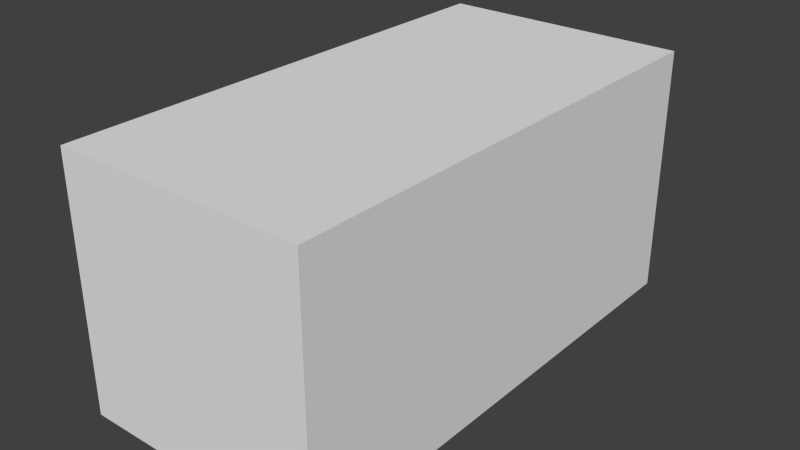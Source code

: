 # Source: BasicHull.blend  (saved by Blender 2.76.0; exported with 4.5.12 LTS)
import bpy
from mathutils import Matrix  # noqa: F401  (used for matrix-valued properties, if any)

bpy.ops.wm.read_factory_settings(use_empty=True)
scene = bpy.context.scene
scene.name = 'Scene'

# ---- collections
col_collection_1 = bpy.data.collections.new('Collection 1'); scene.collection.children.link(col_collection_1)
col_collection_1.hide_render = True
col_collection_1.hide_viewport = True
col_collection_2 = bpy.data.collections.new('Collection 2'); scene.collection.children.link(col_collection_2)
col_collection_2.hide_render = True
col_collection_2.hide_viewport = True
col_collection_3 = bpy.data.collections.new('Collection 3'); scene.collection.children.link(col_collection_3)
col_collection_3.hide_render = True
col_collection_3.hide_viewport = True
col_collection_4 = bpy.data.collections.new('Collection 4'); scene.collection.children.link(col_collection_4)
col_collection_4.hide_render = True
col_collection_4.hide_viewport = True
col_collection_5 = bpy.data.collections.new('Collection 5'); scene.collection.children.link(col_collection_5)

# ---- materials (node trees are filled in below, after node groups)
mat_hullmain = bpy.data.materials.new('HullMain')
mat_hullmain.alpha_threshold = 0.0
mat_hullmain.use_transparent_shadow = False
mat_hullmain.roughness = 0.5
mat_hullmain.specular_intensity = 0.0
mat_hullmain.line_color = (0.0, 0.0, 0.0, 1.0)
mat_hullwindow = bpy.data.materials.new('HullWindow')
mat_hullwindow.alpha_threshold = 0.0
mat_hullwindow.use_transparent_shadow = False
mat_hullwindow.roughness = 0.5

# ---- material node trees

# ---- world
world_world = bpy.data.worlds.new('World'); scene.world = world_world
world_world.color = (0.05088, 0.05088, 0.05088)
world_world.use_sun_shadow = False
world_world.sun_shadow_jitter_overblur = 0.0
world_world.cycles.sampling_method = 'MANUAL'
world_world.cycles.sample_map_resolution = 256

# ---- meshes
me_hullblocknormal = bpy.data.meshes.new('HullBlockNormal')
me_hullblocknormal.from_pydata([(1.0, 1.0, -1.0), (1.0, -1.0, -1.0), (-1.0, -1.0, -1.0), (-1.0, 1.0, -1.0), (1.0, 1.0, 1.0), (1.0, -1.0, 1.0), (-1.0, -1.0, 1.0), (-1.0, 1.0, 1.0)], [], [(0, 1, 2, 3), (4, 7, 6, 5), (0, 4, 5, 1), (1, 5, 6, 2), (2, 6, 7, 3), (4, 0, 3, 7)])
me_hullblocknormal.materials.append(mat_hullmain)
me_hullblocknormal.use_remesh_preserve_volume = False
me_hullblocknormal.use_remesh_preserve_attributes = False
me_hullblocknormal.use_mirror_vertex_groups = False
me_hullblocknormal.update()
me_hullblockslope = bpy.data.meshes.new('HullBlockSlope')
me_hullblockslope.from_pydata([(1.0, 1.0, -1.0), (1.0, -1.0, -1.0), (-1.0, -1.0, -1.0), (-1.0, 1.0, -1.0), (1.0, -1.0, 1.0), (-1.0, -1.0, 1.0)], [], [(0, 1, 2, 3), (0, 3, 5, 4), (1, 4, 5, 2), (2, 5, 3), (0, 4, 1)])
me_hullblockslope.materials.append(mat_hullmain)
me_hullblockslope.use_remesh_preserve_volume = False
me_hullblockslope.use_remesh_preserve_attributes = False
me_hullblockslope.use_mirror_vertex_groups = False
me_hullblockslope.update()
me_hullblockcorner = bpy.data.meshes.new('HullBlockCorner')
me_hullblockcorner.from_pydata([(1.0, 1.0, -1.0), (1.0, -1.0, -1.0), (-1.0, -1.0, -1.0), (1.0, -1.0, 1.0)], [], [(3, 0, 2), (1, 3, 2), (0, 3, 1), (1, 2, 0)])
me_hullblockcorner.materials.append(mat_hullmain)
me_hullblockcorner.use_remesh_preserve_volume = False
me_hullblockcorner.use_remesh_preserve_attributes = False
me_hullblockcorner.use_mirror_vertex_groups = False
me_hullblockcorner.update()
me_hullblockinvcorner = bpy.data.meshes.new('HullBlockInvCorner')
me_hullblockinvcorner.from_pydata([(1.0, 1.0, -1.0), (1.0, -1.0, -1.0), (-1.0, -1.0, -1.0), (-1.0, 1.0, -1.0), (1.0, 1.0, 1.0), (1.0, -1.0, 1.0), (-1.0, -1.0, 1.0)], [], [(0, 1, 2, 3), (0, 4, 5, 1), (1, 5, 6, 2), (5, 4, 6), (6, 4, 3), (2, 6, 3), (4, 0, 3)])
me_hullblockinvcorner.materials.append(mat_hullmain)
me_hullblockinvcorner.use_remesh_preserve_volume = False
me_hullblockinvcorner.use_remesh_preserve_attributes = False
me_hullblockinvcorner.use_mirror_vertex_groups = False
me_hullblockinvcorner.update()
me_crewquarters = bpy.data.meshes.new('CrewQuarters')
me_crewquarters.from_pydata([(1.0, 3.0, -1.0), (1.0, -1.0, -1.0), (-1.0, -1.0, -1.0), (-1.0, 3.0, -1.0), (1.0, 3.0, 1.0), (1.0, -1.0, 1.0), (-1.0, -1.0, 1.0), (-1.0, 3.0, 1.0), (1.0, -0.6628, -0.4129), (1.0, -0.6628, 0.5821), (1.0, 0.5186, 0.5821), (1.0, 0.5186, -0.4129), (1.0, 0.9034, 0.5076), (1.0, 0.9034, -0.3122), (1.0, 1.645, -0.3122), (1.0, 2.749, -0.3122), (1.0, 2.749, 0.5076), (1.0, 1.645, 0.5076), (1.0, 2.023, 0.5076), (1.0, 2.023, -0.3122)], [], [(0, 1, 2, 3), (4, 7, 6, 5), (1, 5, 6, 2), (2, 6, 7, 3), (4, 0, 3, 7), (1, 0, 15, 19, 14, 13, 12, 10, 11, 8), (1, 8, 9, 10, 5), (0, 4, 5, 10, 12, 17, 18, 16, 15), (19, 18, 17, 14), (15, 16, 18, 19), (12, 13, 14, 17), (8, 11, 10, 9)])
me_crewquarters.polygons.foreach_set('material_index', [0, 0, 0, 0, 0, 0, 0, 0, 0, 1, 1, 1])
me_crewquarters.materials.append(mat_hullmain)
me_crewquarters.materials.append(mat_hullwindow)
me_crewquarters.use_remesh_preserve_volume = False
me_crewquarters.use_remesh_preserve_attributes = False
me_crewquarters.use_mirror_vertex_groups = False
me_crewquarters.update()

# ---- objects
ob_hullblocknormal = bpy.data.objects.new('HullBlockNormal', me_hullblocknormal)
ob_hullblockslope = bpy.data.objects.new('HullBlockSlope', me_hullblockslope)
ob_hullblockcorner = bpy.data.objects.new('HullBlockCorner', me_hullblockcorner)
ob_hullblockinvcorner = bpy.data.objects.new('HullBlockInvCorner', me_hullblockinvcorner)
ob_crewquarters = bpy.data.objects.new('CrewQuarters', me_crewquarters)

# ---- transforms, parenting, visibility, modifiers, constraints
ob_hullblocknormal.location = (0.0, 0.0, 0.0)
ob_hullblocknormal.lock_rotations_4d = False
ob_hullblocknormal.empty_display_type = 'ARROWS'
ob_hullblocknormal.lineart.crease_threshold = 0.0
ob_hullblockslope.location = (0.0, 0.0, 0.0)
ob_hullblockslope.lock_rotations_4d = False
ob_hullblockslope.empty_display_type = 'ARROWS'
ob_hullblockslope.lineart.crease_threshold = 0.0
ob_hullblockcorner.location = (0.0, 0.0, 0.0)
ob_hullblockcorner.lock_rotations_4d = False
ob_hullblockcorner.empty_display_type = 'ARROWS'
ob_hullblockcorner.lineart.crease_threshold = 0.0
ob_hullblockinvcorner.location = (0.0, 0.0, 0.0)
ob_hullblockinvcorner.lock_rotations_4d = False
ob_hullblockinvcorner.empty_display_type = 'ARROWS'
ob_hullblockinvcorner.lineart.crease_threshold = 0.0
ob_crewquarters.location = (0.0, 0.0, 0.0)
ob_crewquarters.lock_rotations_4d = False
ob_crewquarters.empty_display_type = 'ARROWS'
ob_crewquarters.lineart.crease_threshold = 0.0

# ---- collection membership
col_collection_1.objects.link(ob_hullblocknormal)
col_collection_2.objects.link(ob_hullblockslope)
col_collection_3.objects.link(ob_hullblockcorner)
col_collection_4.objects.link(ob_hullblockinvcorner)
col_collection_5.objects.link(ob_crewquarters)

# ---- scene / render settings (as saved in the file)
scene.frame_start = 1; scene.frame_end = 250; scene.frame_set(1)
scene.render.engine = 'BLENDER_EEVEE_NEXT'
scene.render.resolution_percentage = 50
scene.render.dither_intensity = 0.0
scene.cycles.use_denoising = False
scene.cycles.samples = 10
scene.cycles.sampling_pattern = 'TABULATED_SOBOL'
scene.cycles.light_sampling_threshold = 0.0
scene.cycles.use_adaptive_sampling = False
scene.cycles.use_light_tree = False
scene.cycles.blur_glossy = 0.0
scene.cycles.pixel_filter_type = 'GAUSSIAN'
scene.cycles.sample_clamp_indirect = 0.0
scene.view_settings.view_transform = 'Standard'
bpy.context.view_layer.update()

# ---- added for rendering (the .blend has no active camera and no usable light): camera, sun
cam_auto = bpy.data.cameras.new('AutoCamera')
cam_auto.lens = 50.0
cam_auto.sensor_width = 36.0
cam_auto.clip_end = 1000.0
ob_auto_camera = bpy.data.objects.new('AutoCamera', cam_auto)
scene.collection.objects.link(ob_auto_camera)
ob_auto_camera.location = (4.53266, -4.43919, 3.62613)
ob_auto_camera.rotation_euler = (1.09748, -7.21219e-08, 0.694738)
scene.camera = ob_auto_camera
light_auto_sun = bpy.data.lights.new('AutoSun', 'SUN')
light_auto_sun.energy = 3.0
light_auto_sun.angle = 0.0523599
ob_auto_sun = bpy.data.objects.new('AutoSun', light_auto_sun)
scene.collection.objects.link(ob_auto_sun)
ob_auto_sun.rotation_euler = (0.872665, 0.174533, 0.523599)
bpy.context.view_layer.update()
